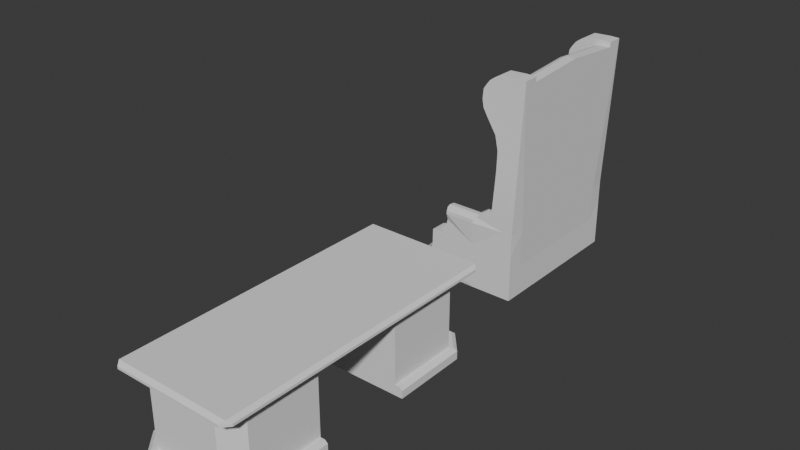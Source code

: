 # Source: Office_Items.blend  (saved by Blender 5.0.119; exported with 4.5.12 LTS)
import bpy
from mathutils import Matrix  # noqa: F401  (used for matrix-valued properties, if any)

bpy.ops.wm.read_factory_settings(use_empty=True)
scene = bpy.context.scene
scene.name = 'Scene'

# ---- collections
col_collection = bpy.data.collections.new('Collection'); scene.collection.children.link(col_collection)

# ---- world
world_world = bpy.data.worlds.new('World'); scene.world = world_world
world_world.use_nodes = True; world_world.node_tree.nodes.clear()
_N = world_world.node_tree.nodes; _L = world_world.node_tree.links
n0 = _N.new('ShaderNodeOutputWorld'); n0.name = 'World Output'; n0.location = (200, 100)
n1 = _N.new('ShaderNodeBackground'); n1.name = 'Background'; n1.location = (-200, 100)
n1.inputs[0].default_value = (0.05088, 0.05088, 0.05088, 1.0)
_L.new(n1.outputs[0], n0.inputs[0])
n0.is_active_output = True
world_world.color = (0.05088, 0.05088, 0.05088)
world_world.sun_shadow_jitter_overblur = 0.0

# ---- meshes
me_cube_002 = bpy.data.meshes.new('Cube.002')
me_cube_002.from_pydata([(-0.701, 1.043, -0.1151), (0.2033, 1.0, -0.1151), (0.3067, 1.0, 1.369), (-0.7394, 0.0, -0.1151), (-0.701, 1.043, 0.4686), (-0.3325, 1.0, -0.1151), (0.2033, 0.0, -0.1151), (0.3067, 0.0, 1.369), (-0.3325, 0.0, -0.1151), (0.3067, 0.0, 0.4686), (-0.7394, 0.0, 0.4686), (-0.701, 1.043, 0.607), (-0.4709, 1.0, 1.244), (-0.5974, 0.984, 0.9653), (-0.5483, 0.9558, 1.072), (-0.4709, 0.0, 1.244), (-0.7394, 0.0, 0.607), (-0.5692, 0.0, 1.072), (-0.624, 0.0, 0.9653), (-0.3325, 1.251, -0.1151), (0.182, 1.251, 1.244), (0.182, 1.251, 0.4686), (0.182, 1.251, -0.1151), (-0.4709, 1.251, 1.244), (-0.482, 1.253, 1.072), (-0.5021, 1.255, 0.9653), (-0.633, 1.204, 0.4686), (-0.5948, 1.239, 0.4686), (-0.633, 1.204, -0.1151), (-0.5411, 1.231, -0.1151), (-0.5948, 1.239, -0.1151), (-0.5411, 1.26, 0.8304), (-0.633, 1.204, 0.607), (-0.5948, 1.239, 0.6725), (-0.2256, 1.0, 1.369), (-0.2256, 1.0, -0.1151), (-0.2256, 0.0, 1.369), (-0.2256, 0.0, -0.1151), (-0.2256, 1.251, 1.244), (-0.2256, 1.251, -0.1151), (-0.2256, 1.251, 0.4686), (0.3067, 1.0, 1.905), (-0.2256, 1.0, 2.618), (-0.2256, 1.0, 1.905), (-0.2469, 1.0, 2.362), (-0.3076, 1.0, 2.145), (-0.3432, 1.0, 2.0), (-0.2256, 1.251, 2.618), (0.182, 1.251, 1.905), (-0.2256, 1.251, 1.905), (-0.3432, 1.251, 2.0), (-0.3076, 1.251, 2.145), (-0.2469, 1.251, 2.362), (-0.4266, 1.004, 1.966), (-0.4703, 1.004, 1.902), (-0.451, 1.004, 1.906), (-0.4575, 1.004, 1.94), (-0.4703, 1.247, 1.902), (-0.4266, 1.247, 1.966), (-0.451, 1.247, 1.906), (-0.4575, 1.247, 1.94), (0.182, 1.109, 3.242), (0.182, 1.035, 3.12), (0.182, 1.0, 2.959), (0.182, 1.202, 3.27), (0.182, 1.284, 3.051), (0.182, 1.252, 3.213), (-0.2256, 1.0, 2.815), (-0.2256, 1.109, 3.242), (-0.2256, 1.007, 2.959), (-0.2256, 1.035, 3.12), (-0.2256, 1.202, 3.27), (-0.2256, 1.284, 2.908), (-0.2256, 1.252, 3.213), (-0.2256, 1.28, 3.051), (0.739, 1.0, 9.285), (0.6485, 1.0, -0.1151), (0.6485, 8.362e-09, -0.1151), (0.6485, 1.0, 1.244), (0.6485, 8.362e-09, 1.244), (0.6485, 8.362e-09, 0.4686), (0.6485, 1.251, 0.4686), (0.6485, 1.251, -0.1151), (0.6485, 1.251, 1.244), (0.6484, 1.0, 1.905), (0.6484, 1.251, 1.905), (0.6485, 1.0, 2.908), (0.6485, 1.25, 2.908), (0.7416, 1.0, 9.495), (0.4841, 1.0, 4.43), (0.7416, 1.25, 9.495), (0.2626, 1.0, 8.333), (0.5121, 1.0, 9.468), (0.4321, 1.0, 9.317), (0.363, 1.0, 9.155), (0.3088, 1.0, 8.931), (0.2742, 1.0, 8.75), (0.2626, 1.25, 8.333), (0.2742, 1.25, 8.75), (0.3088, 1.25, 8.931), (0.363, 1.25, 9.155), (0.4321, 1.25, 9.317), (0.5121, 1.25, 9.468), (0.4841, 1.25, 4.43), (0.5003, 1.0, 5.119), (0.2815, 1.0, 7.986), (0.3422, 1.0, 7.652), (0.4031, 1.0, 7.343), (0.4728, 1.0, 6.994), (0.5159, 1.0, 6.358), (0.5095, 1.0, 5.547), (0.5003, 1.25, 5.119), (0.5095, 1.25, 5.547), (0.5159, 1.25, 6.358), (0.4728, 1.25, 6.994), (0.4031, 1.25, 7.343), (0.3422, 1.25, 7.652), (0.2815, 1.25, 7.986), (0.4691, 1.0, 3.816), (0.2408, 1.0, 3.162), (0.4266, 1.0, 3.332), (0.3031, 1.0, 3.332), (0.2757, 1.0, 3.332), (0.2408, 1.25, 3.162), (0.4691, 1.25, 3.816), (0.2757, 1.25, 3.332), (0.3031, 1.25, 3.332), (0.4266, 1.25, 3.332), (0.261, 1.109, 3.242), (0.182, 1.0, 2.815), (0.2512, 1.035, 3.12), (0.2152, 1.0, 2.959), (0.182, 1.284, 2.908), (0.2636, 1.202, 3.27), (0.2152, 1.284, 3.051), (0.2512, 1.252, 3.213), (0.7863, 1.0, 0.4686), (0.7863, 1.0, -0.1151), (0.7863, 3.962e-08, -0.1151), (0.7863, 1.0, 1.244), (0.7863, 3.962e-08, 1.244), (0.7863, 3.962e-08, 0.4686), (0.7863, 1.251, 0.4686), (0.7863, 1.251, -0.1151), (0.7863, 1.251, 1.244), (0.7938, 1.0, 1.905), (0.7863, 1.251, 1.905), (0.8051, 1.0, 2.908), (0.7863, 1.25, 2.908), (0.8793, 1.0, 9.479), (0.8793, 1.25, 9.479), (0.7415, 1.192e-07, 9.495), (0.8769, 1.0, 9.265), (0.8793, 1.788e-07, 9.479), (0.753, 1.019, 9.283), (0.753, -1.026, 9.283), (0.7098, 1.019, 5.688), (0.7098, -1.026, 5.688), (0.6674, 1.019, 5.818), (0.6674, -1.026, 5.818), (0.5685, 1.019, 6.122), (0.5685, -1.026, 6.122), (0.5255, 1.019, 6.6), (0.5255, -1.026, 6.6), (0.4711, 1.019, 7.187), (0.4711, -1.026, 7.187), (0.4785, 1.019, 7.804), (0.4785, -1.026, 7.804), (0.5164, 1.019, 8.38), (0.5164, -1.026, 8.38), (0.5802, 1.019, 8.845), (0.5802, -1.026, 8.845), (0.6627, 1.019, 9.187), (0.6627, -1.026, 9.187), (0.4289, -1.026, 0.9269), (0.4289, 1.019, 0.9269), (0.3399, 1.019, 1.034), (0.3399, -1.026, 1.034), (0.7555, -4.116e-07, 9.494), (0.7098, -3.502e-07, 5.688), (0.6674, -3.52e-07, 5.818), (0.5475, -3.576e-07, 6.124), (0.495, -3.651e-07, 6.604), (0.4711, -3.744e-07, 7.187), (0.4785, -3.837e-07, 7.804), (0.5164, -3.93e-07, 8.38), (0.5802, -4.005e-07, 8.845), (0.6652, -4.098e-07, 9.397), (0.4289, -1.937e-07, 0.9269), (0.3399, -1.956e-07, 1.034)], [], [(14, 12, 23, 24), (0, 5, 8, 3), (35, 1, 6, 37), (22, 21, 81, 82), (20, 48, 85, 83), (13, 14, 24, 25), (3, 10, 4, 0), (15, 12, 14, 17), (17, 14, 13, 18), (18, 13, 11, 16), (10, 16, 11, 4), (40, 38, 20, 21), (39, 40, 21, 22), (35, 5, 19, 39), (6, 1, 76, 77), (129, 41, 84, 86), (29, 30, 27, 33, 31, 25, 24, 23, 38, 40, 39, 19), (27, 30, 28, 26), (33, 27, 26, 32), (0, 4, 26, 28), (4, 11, 32, 26), (5, 0, 28, 30, 29, 19), (11, 13, 25, 31, 33, 32), (1, 35, 39, 22), (5, 35, 37, 8), (2, 34, 36, 7), (42, 47, 52, 44), (44, 52, 51, 45), (45, 51, 50, 46), (34, 2, 41, 43), (20, 38, 49, 48), (53, 56, 55), (56, 54, 55), (57, 60, 59), (60, 58, 59), (53, 58, 60, 56), (56, 60, 57, 54), (12, 34, 43, 55, 54), (42, 44, 45, 46, 53, 55, 43, 41), (46, 50, 58, 53), (23, 12, 54, 57), (38, 23, 57, 59, 49), (67, 129, 63, 69), (69, 63, 62, 70), (70, 62, 61, 68), (71, 64, 66, 73), (73, 66, 65, 74), (74, 65, 132, 72), (42, 41, 129, 67), (68, 61, 64, 71), (67, 69, 70, 68, 71, 73, 74, 72, 47, 42), (85, 87, 148, 146), (77, 76, 137, 138), (81, 83, 144, 142), (86, 84, 145, 147), (82, 81, 142, 143), (21, 20, 83, 81), (9, 6, 77, 80), (48, 132, 87, 85), (1, 22, 82, 76), (63, 129, 131), (7, 9, 80, 79), (2, 7, 79, 78), (90, 88, 149, 150), (41, 2, 78, 84), (83, 85, 146, 144), (88, 90, 102, 92), (92, 102, 101, 93), (93, 101, 100, 94), (94, 100, 99, 95), (95, 99, 98, 96), (96, 98, 97, 91), (91, 97, 117, 105), (105, 117, 116, 106), (106, 116, 115, 107), (107, 115, 114, 108), (108, 114, 113, 109), (109, 113, 112, 110), (110, 112, 111, 104), (103, 89, 104, 111), (118, 124, 127, 120), (120, 127, 126, 121), (121, 126, 125, 122), (122, 125, 123, 119), (129, 86, 88, 92, 93, 94, 95, 96, 91, 105, 106, 107, 108, 109, 110, 104, 89, 118, 120, 121, 122, 119), (132, 129, 119, 123), (124, 118, 89, 103), (87, 132, 123, 125, 126, 127, 124, 103, 111, 112, 113, 114, 115, 116, 117, 97, 98, 99, 100, 101, 102, 90), (129, 132, 134, 135, 133, 128, 130, 131), (132, 65, 134), (62, 63, 131, 130), (64, 61, 128, 133), (66, 64, 133, 135), (61, 62, 130, 128), (65, 66, 135, 134), (137, 136, 141, 138), (136, 139, 140, 141), (136, 137, 143, 142), (139, 136, 142, 144), (139, 144, 146, 145), (146, 148, 147, 145), (147, 148, 150, 149), (88, 86, 147, 149), (87, 90, 150, 148), (76, 82, 143, 137), (140, 139, 152, 153), (84, 78, 139, 145), (80, 77, 138, 141), (79, 80, 141, 140), (75, 151, 153, 152), (79, 140, 153, 151), (78, 79, 151, 75), (139, 78, 75, 152), (12, 15, 36, 34), (47, 72, 132, 48, 49, 59, 58, 50, 51, 52), (179, 157, 174, 188), (180, 159, 161, 181), (181, 161, 163, 182), (182, 163, 165, 183), (183, 165, 167, 184), (184, 167, 169, 185), (185, 169, 171, 186), (186, 171, 173, 187), (187, 173, 155, 178), (156, 158, 160, 162, 164, 166, 168, 170, 172, 154), (159, 157, 155, 173, 171, 169, 167, 165, 163, 161), (178, 155, 157, 179), (188, 174, 177, 189), (180, 158, 176, 189), (158, 156, 175, 176), (157, 159, 177, 174), (159, 180, 189, 177), (175, 188, 189, 176), (154, 178, 179, 156), (172, 187, 178, 154), (170, 186, 187, 172), (168, 185, 186, 170), (166, 184, 185, 168), (164, 183, 184, 166), (162, 182, 183, 164), (160, 181, 182, 162), (158, 180, 181, 160), (156, 179, 188, 175)])
_uv = me_cube_002.uv_layers.new(name='UVMap')
_uv.uv.foreach_set('vector', [0.875, 0.5, 0.7673, 0.5, 0.7673, 0.5, 0.875, 0.5, 0.125, 0.5, 0.25, 0.5, 0.25, 0.625, 0.125, 0.625, 0.3125, 0.5, 0.375, 0.5, 0.375, 0.625, 0.3125, 0.625, 0.375, 0.5, 0.5, 0.5, 0.5, 0.5, 0.375, 0.5, 0.625, 0.5, 0.625, 0.5, 0.625, 0.5, 0.625, 0.5, 0.5712, 0.2548, 0.6178, 0.2769, 0.6178, 0.2769, 0.5712, 0.2548, 0.375, 0.125, 0.5, 0.125, 0.5, 0.25, 0.375, 0.25, 0.7673, 0.625, 0.7673, 0.5, 0.875, 0.5, 0.875, 0.625, 0.625, 0.125, 0.6178, 0.2769, 0.5712, 0.2548, 0.5712, 0.125, 0.5712, 0.125, 0.5712, 0.2548, 0.5173, 0.25, 0.5173, 0.125, 0.5, 0.125, 0.5173, 0.125, 0.5173, 0.25, 0.5, 0.25, 0.5, 0.4375, 0.625, 0.4375, 0.625, 0.5, 0.5, 0.5, 0.375, 0.4375, 0.5, 0.4375, 0.5, 0.5, 0.375, 0.5, 0.3125, 0.5, 0.25, 0.5, 0.25, 0.5, 0.3125, 0.5, 0.375, 0.625, 0.375, 0.5, 0.375, 0.5, 0.375, 0.625, 0.625, 0.5, 0.625, 0.5, 0.625, 0.5, 0.625, 0.5, 0.375, 0.2661, 0.375, 0.25, 0.5, 0.25, 0.5206, 0.2503, 0.5509, 0.253, 0.5712, 0.2548, 0.6178, 0.2769, 0.625, 0.375, 0.625, 0.4375, 0.5, 0.4375, 0.375, 0.4375, 0.375, 0.375, 0.5, 0.25, 0.375, 0.25, 0.375, 0.25, 0.5, 0.25, 0.5206, 0.2503, 0.5, 0.25, 0.5, 0.25, 0.5173, 0.25, 0.375, 0.25, 0.5, 0.25, 0.5, 0.25, 0.375, 0.25, 0.5, 0.25, 0.5173, 0.25, 0.5173, 0.25, 0.5, 0.25, 0.25, 0.5, 0.125, 0.5, 0.125, 0.5, 0.1297, 0.5, 0.1411, 0.5, 0.25, 0.5, 0.5173, 0.25, 0.5712, 0.2548, 0.5712, 0.2548, 0.5509, 0.253, 0.5206, 0.2503, 0.5173, 0.25, 0.375, 0.5, 0.3125, 0.5, 0.3125, 0.5, 0.375, 0.5, 0.25, 0.5, 0.3125, 0.5, 0.3125, 0.625, 0.25, 0.625, 0.625, 0.5, 0.6875, 0.5, 0.6875, 0.625, 0.625, 0.625, 0.6875, 0.5, 0.6408, 0.4533, 0.638, 0.449, 0.6875, 0.5, 0.6875, 0.5, 0.638, 0.449, 0.625, 0.4314, 0.6875, 0.5, 0.6875, 0.5, 0.625, 0.4314, 0.625, 0.3989, 0.7132, 0.5, 0.6875, 0.5, 0.625, 0.5, 0.625, 0.5, 0.6875, 0.5, 0.625, 0.5, 0.625, 0.4375, 0.625, 0.4375, 0.625, 0.5, 0.7498, 0.5, 0.7488, 0.5, 0.7459, 0.5, 0.7488, 0.5, 0.75, 0.5, 0.7459, 0.5, 0.625, 0.375, 0.625, 0.3762, 0.625, 0.3791, 0.625, 0.3762, 0.625, 0.3752, 0.625, 0.3791, 0.7269, 0.5, 0.625, 0.3835, 0.625, 0.375, 0.7344, 0.5, 0.75, 0.5, 0.75, 0.5, 0.75, 0.5, 0.75, 0.5, 0.75, 0.5, 0.6875, 0.5, 0.6875, 0.5, 0.7459, 0.5, 0.75, 0.5, 0.6875, 0.5, 0.6875, 0.5, 0.6875, 0.5, 0.7132, 0.5, 0.7269, 0.5, 0.7313, 0.5, 0.6875, 0.5, 0.625, 0.5, 0.7132, 0.5, 0.625, 0.3989, 0.625, 0.3835, 0.7269, 0.5, 0.75, 0.5, 0.75, 0.5, 0.75, 0.5, 0.75, 0.5, 0.625, 0.4375, 0.625, 0.375, 0.625, 0.375, 0.625, 0.3791, 0.625, 0.4375, 0.6875, 0.5, 0.625, 0.5, 0.625, 0.5, 0.6874, 0.4999, 0.6874, 0.4999, 0.625, 0.5, 0.625, 0.5, 0.6874, 0.4999, 0.6874, 0.4999, 0.625, 0.5, 0.625, 0.5, 0.6875, 0.5, 0.6875, 0.5, 0.625, 0.5, 0.625, 0.5, 0.6871, 0.4998, 0.625, 0.4378, 0.625, 0.5, 0.625, 0.4995, 0.6262, 0.4387, 0.6262, 0.4387, 0.625, 0.4995, 0.625, 0.4989, 0.6278, 0.4403, 0.6875, 0.5, 0.625, 0.5, 0.625, 0.5, 0.6875, 0.5, 0.6875, 0.5, 0.625, 0.5, 0.625, 0.5, 0.6875, 0.5, 0.6875, 0.5, 0.6874, 0.4999, 0.6874, 0.4999, 0.6875, 0.5, 0.6875, 0.5, 0.6871, 0.4998, 0.6842, 0.4967, 0.6794, 0.4919, 0.6408, 0.4533, 0.6875, 0.5, 0.625, 0.4792, 0.625, 0.4989, 0.625, 0.4989, 0.625, 0.4792, 0.375, 0.625, 0.375, 0.5, 0.375, 0.5, 0.375, 0.625, 0.5, 0.5, 0.625, 0.5, 0.625, 0.5, 0.5, 0.5, 0.625, 0.5, 0.625, 0.5, 0.625, 0.5, 0.625, 0.5, 0.375, 0.5, 0.5, 0.5, 0.5, 0.5, 0.375, 0.5, 0.5, 0.5, 0.625, 0.5, 0.625, 0.5, 0.5, 0.5, 0.0, 0.0, 0.0, 0.0, 0.0, 0.0, 0.0, 0.0, 0.625, 0.4792, 0.625, 0.4989, 0.625, 0.4989, 0.625, 0.4792, 0.375, 0.5, 0.375, 0.5, 0.375, 0.5, 0.375, 0.5, 0.625, 0.5, 0.625, 0.5, 0.625, 0.5, 0.0, 0.0, 0.0, 0.0, 0.0, 0.0, 0.0, 0.0, 0.625, 0.5, 0.625, 0.625, 0.625, 0.625, 0.625, 0.5, 0.625, 0.4989, 0.625, 0.5, 0.625, 0.5, 0.625, 0.4989, 0.625, 0.5, 0.625, 0.5, 0.625, 0.5, 0.625, 0.5, 0.625, 0.5, 0.625, 0.5, 0.625, 0.5, 0.625, 0.5, 0.625, 0.5, 0.625, 0.4989, 0.625, 0.4989, 0.625, 0.5, 0.625, 0.5, 0.625, 0.4989, 0.625, 0.4989, 0.625, 0.5, 0.625, 0.5, 0.625, 0.4989, 0.625, 0.4989, 0.625, 0.5, 0.625, 0.5, 0.625, 0.4989, 0.625, 0.4989, 0.625, 0.5, 0.625, 0.5, 0.625, 0.4989, 0.625, 0.4989, 0.625, 0.5, 0.625, 0.5, 0.625, 0.4989, 0.625, 0.4989, 0.625, 0.5, 0.625, 0.5, 0.625, 0.4989, 0.625, 0.4989, 0.625, 0.5, 0.625, 0.5, 0.625, 0.4989, 0.625, 0.4989, 0.625, 0.5, 0.625, 0.5, 0.625, 0.4989, 0.625, 0.4989, 0.625, 0.5, 0.625, 0.5, 0.625, 0.4989, 0.625, 0.4989, 0.625, 0.5, 0.625, 0.5, 0.625, 0.4989, 0.625, 0.4989, 0.625, 0.5, 0.625, 0.5, 0.625, 0.4989, 0.625, 0.4989, 0.625, 0.5, 0.625, 0.5, 0.625, 0.4989, 0.625, 0.4989, 0.625, 0.5, 0.625, 0.4989, 0.625, 0.5, 0.625, 0.5, 0.625, 0.4989, 0.625, 0.5, 0.625, 0.4989, 0.625, 0.4989, 0.625, 0.5, 0.625, 0.5, 0.625, 0.4989, 0.625, 0.4989, 0.625, 0.5, 0.625, 0.5, 0.625, 0.4989, 0.625, 0.4989, 0.625, 0.5, 0.625, 0.5, 0.625, 0.4989, 0.625, 0.4989, 0.625, 0.5, 0.625, 0.5, 0.625, 0.5, 0.625, 0.5, 0.625, 0.5, 0.625, 0.5, 0.625, 0.5, 0.625, 0.5, 0.625, 0.5, 0.625, 0.5, 0.625, 0.5, 0.625, 0.5, 0.625, 0.5, 0.625, 0.5, 0.625, 0.5, 0.625, 0.5, 0.625, 0.5, 0.625, 0.5, 0.625, 0.5, 0.625, 0.5, 0.625, 0.5, 0.625, 0.5, 0.625, 0.5, 0.625, 0.4989, 0.625, 0.5, 0.625, 0.5, 0.625, 0.4989, 0.625, 0.4989, 0.625, 0.5, 0.625, 0.5, 0.625, 0.4989, 0.625, 0.4989, 0.625, 0.4989, 0.625, 0.4989, 0.625, 0.4989, 0.625, 0.4989, 0.625, 0.4989, 0.625, 0.4989, 0.625, 0.4989, 0.625, 0.4989, 0.625, 0.4989, 0.625, 0.4989, 0.625, 0.4989, 0.625, 0.4989, 0.625, 0.4989, 0.625, 0.4989, 0.625, 0.4989, 0.625, 0.4989, 0.625, 0.4989, 0.625, 0.4989, 0.625, 0.4989, 0.625, 0.4989, 0.625, 0.4989, 0.625, 0.5, 0.625, 0.4989, 0.625, 0.4995, 0.625, 0.5, 0.625, 0.5, 0.625, 0.5, 0.625, 0.5, 0.625, 0.5, 0.625, 0.4989, 0.625, 0.4995, 0.625, 0.4995, 0.625, 0.5, 0.625, 0.5, 0.625, 0.5, 0.625, 0.5, 0.625, 0.5, 0.625, 0.5, 0.625, 0.5, 0.625, 0.5, 0.625, 0.5, 0.625, 0.5, 0.625, 0.5, 0.625, 0.5, 0.625, 0.5, 0.625, 0.5, 0.625, 0.5, 0.625, 0.5, 0.625, 0.4995, 0.625, 0.5, 0.625, 0.5, 0.625, 0.4995, 0.375, 0.5, 0.5, 0.5, 0.5, 0.625, 0.375, 0.625, 0.5, 0.5, 0.625, 0.5, 0.625, 0.625, 0.5, 0.625, 0.5, 0.5, 0.375, 0.5, 0.375, 0.5, 0.5, 0.5, 0.625, 0.5, 0.5, 0.5, 0.5, 0.5, 0.625, 0.5, 0.625, 0.5, 0.625, 0.5, 0.625, 0.5, 0.625, 0.5, 0.625, 0.4792, 0.625, 0.4989, 0.625, 0.5, 0.625, 0.5, 0.625, 0.5, 0.625, 0.4989, 0.625, 0.4989, 0.625, 0.5, 0.625, 0.5, 0.625, 0.5, 0.625, 0.5, 0.625, 0.5, 0.625, 0.4989, 0.625, 0.4989, 0.625, 0.4989, 0.625, 0.4989, 0.375, 0.5, 0.375, 0.5, 0.375, 0.5, 0.375, 0.5, 0.625, 0.625, 0.625, 0.5, 0.625, 0.5, 0.625, 0.625, 0.625, 0.5, 0.625, 0.5, 0.625, 0.5, 0.625, 0.5, 0.0, 0.0, 0.0, 0.0, 0.0, 0.0, 0.0, 0.0, 0.0, 0.0, 0.0, 0.0, 0.0, 0.0, 0.0, 0.0, 0.625, 0.5, 0.625, 0.625, 0.625, 0.625, 0.625, 0.5, 0.0, 0.0, 0.0, 0.0, 0.0, 0.0, 0.0, 0.0, 0.625, 0.5, 0.625, 0.625, 0.625, 0.625, 0.625, 0.5, 0.625, 0.5, 0.625, 0.5, 0.625, 0.5, 0.625, 0.5, 0.7673, 0.5, 0.7673, 0.625, 0.6875, 0.625, 0.6875, 0.5, 0.6408, 0.4533, 0.6278, 0.4403, 0.625, 0.4989, 0.625, 0.4792, 0.625, 0.4375, 0.625, 0.3791, 0.625, 0.3835, 0.625, 0.3989, 0.625, 0.4314, 0.638, 0.449, 0.5, 0.75, 0.5, 1.0, 0.5, 1.0, 0.5, 0.75, 0.4444, 0.75, 0.4444, 1.0, 0.3889, 1.0, 0.3889, 0.75, 0.3889, 0.75, 0.3889, 1.0, 0.3333, 1.0, 0.3333, 0.75, 0.3333, 0.75, 0.3333, 1.0, 0.2778, 1.0, 0.2778, 0.75, 0.2778, 0.75, 0.2778, 1.0, 0.2222, 1.0, 0.2222, 0.75, 0.2222, 0.75, 0.2222, 1.0, 0.1667, 1.0, 0.1667, 0.75, 0.1667, 0.75, 0.1667, 1.0, 0.1111, 1.0, 0.1111, 0.75, 0.1111, 0.75, 0.1111, 1.0, 0.05556, 1.0, 0.05556, 0.75, 0.05556, 0.75, 0.05556, 1.0, -1.863e-07, 1.0, -1.863e-07, 0.75, 0.5, 0.5, 0.4444, 0.5, 0.3889, 0.5, 0.3333, 0.5, 0.2778, 0.5, 0.2222, 0.5, 0.1667, 0.5, 0.1111, 0.5, 0.05556, 0.5, -1.863e-07, 0.5, 0.4444, 1.0, 0.5, 1.0, -1.863e-07, 1.0, 0.05556, 1.0, 0.1111, 1.0, 0.1667, 1.0, 0.2222, 1.0, 0.2778, 1.0, 0.3333, 1.0, 0.3889, 1.0, -1.863e-07, 0.75, -1.863e-07, 1.0, 0.5, 1.0, 0.5, 0.75, 0.5, 0.75, 0.5, 1.0, 0.4444, 1.0, 0.4444, 0.75, 0.4444, 0.75, 0.4444, 0.5, 0.4444, 0.5, 0.4444, 0.75, 0.4444, 0.5, 0.5, 0.5, 0.5, 0.5, 0.4444, 0.5, 0.5, 1.0, 0.4444, 1.0, 0.4444, 1.0, 0.5, 1.0, 0.4444, 1.0, 0.4444, 0.75, 0.4444, 0.75, 0.4444, 1.0, 0.5, 0.5, 0.5, 0.75, 0.4444, 0.75, 0.4444, 0.5, -1.863e-07, 0.5, -1.863e-07, 0.75, 0.5, 0.75, 0.5, 0.5, 0.05556, 0.5, 0.05556, 0.75, -1.863e-07, 0.75, -1.863e-07, 0.5, 0.1111, 0.5, 0.1111, 0.75, 0.05556, 0.75, 0.05556, 0.5, 0.1667, 0.5, 0.1667, 0.75, 0.1111, 0.75, 0.1111, 0.5, 0.2222, 0.5, 0.2222, 0.75, 0.1667, 0.75, 0.1667, 0.5, 0.2778, 0.5, 0.2778, 0.75, 0.2222, 0.75, 0.2222, 0.5, 0.3333, 0.5, 0.3333, 0.75, 0.2778, 0.75, 0.2778, 0.5, 0.3889, 0.5, 0.3889, 0.75, 0.3333, 0.75, 0.3333, 0.5, 0.4444, 0.5, 0.4444, 0.75, 0.3889, 0.75, 0.3889, 0.5, 0.5, 0.5, 0.5, 0.75, 0.5, 0.75, 0.5, 0.5])
me_cube_002.update()
me_cube = bpy.data.meshes.new('Cube')
me_cube.from_pydata([(0.3362, -0.2617, -0.3362), (0.3362, 0.2617, -0.3362), (0.3362, 0.2617, 0.2094), (0.3362, -0.2617, 0.2094), (-0.1989, -0.2617, -0.3362), (-0.1989, 0.2617, -0.3362), (-0.1989, 0.2617, 0.2094), (-0.1989, -0.2617, 0.2094), (0.3362, 0.2617, 0.2866), (0.3362, -0.2617, 0.2866), (-0.3362, -0.2617, 0.2866), (-0.3362, 0.2617, 0.2866), (-0.2362, -0.785, -0.3362), (-0.2362, 0.785, -0.3362), (0.3362, -0.685, -0.3362), (0.2362, -0.785, -0.3362), (0.2362, 0.785, -0.3362), (0.3362, 0.685, -0.3362), (-0.2362, -0.785, 0.2371), (-0.2362, 0.785, 0.2371), (0.2362, 0.785, 0.2371), (0.3362, 0.685, 0.2371), (0.3362, -0.685, 0.2371), (0.2362, -0.785, 0.2371), (-0.3362, -0.685, 0.2866), (-0.2362, -0.785, 0.2866), (-0.2362, 0.785, 0.2866), (-0.3362, 0.685, 0.2866), (0.3362, 0.685, 0.2866), (0.2362, 0.785, 0.2866), (0.2362, -0.785, 0.2866), (0.3362, -0.685, 0.2866), (-0.3362, 0.2617, -0.3362), (-0.3362, -0.2617, -0.3362), (-0.3362, 0.685, -0.3362), (-0.3362, 0.685, 0.2371), (-0.3362, -0.685, 0.2371), (-0.3362, -0.685, -0.3362), (-0.3115, -0.2617, -0.2469), (-0.3115, 0.2617, 0.2094), (-0.3115, 0.2617, -0.2469), (-0.3115, -0.2617, 0.2094), (-0.3115, -0.6333, 0.2094), (-0.3115, 0.6333, 0.2094), (-0.3115, 0.6333, -0.2469), (-0.3115, -0.6333, -0.2469), (-0.289, -0.2617, 0.1547), (-0.289, -0.2617, -0.1922), (-0.289, 0.2617, 0.1547), (-0.289, 0.2617, -0.1922), (-0.289, -0.5786, 0.1547), (-0.289, 0.5786, 0.1547), (-0.289, 0.5786, -0.1922), (-0.289, -0.5786, -0.1922), (-0.3302, 0.2617, -0.2469), (-0.3362, 0.2617, -0.2529), (-0.3362, -0.2617, -0.2529), (-0.3302, -0.2617, -0.2469), (-0.3302, -0.6333, -0.2469), (-0.3362, -0.6393, -0.2529), (-0.3362, 0.6393, -0.2529), (-0.3302, 0.6333, -0.2469), (-0.3302, 0.6333, 0.2086), (-0.3362, 0.6393, 0.2143), (-0.3302, -0.2617, 0.2086), (-0.3362, -0.2617, 0.2143), (-0.3362, 0.2617, 0.2143), (-0.3302, 0.2617, 0.2086), (-0.3362, -0.6393, 0.2143), (-0.3302, -0.6333, 0.2086), (-0.3055, -0.2617, 0.1547), (-0.3115, -0.2617, 0.1607), (-0.3055, -0.5786, 0.1547), (-0.3115, -0.5846, 0.1607), (-0.3115, 0.5846, 0.1607), (-0.3055, 0.5786, 0.1547), (-0.3115, 0.5846, -0.1982), (-0.3055, 0.5786, -0.1922), (-0.3055, -0.5786, -0.1922), (-0.3115, -0.5846, -0.1982), (-0.3115, 0.2617, 0.1607), (-0.3055, 0.2617, 0.1547), (-0.3055, 0.2617, -0.1922), (-0.3115, 0.2617, -0.1982), (-0.3115, -0.2617, -0.1982), (-0.3055, -0.2617, -0.1922), (0.3362, 0.2617, -0.2569), (0.3362, -0.2617, -0.2569), (-0.3824, -0.7042, -0.3362), (0.3824, -0.7042, -0.3362), (-0.2362, 0.785, -0.2529), (-0.3362, 0.685, -0.2529), (0.3362, 0.685, -0.2529), (0.2362, 0.785, -0.2529), (0.2362, -0.785, -0.2529), (0.3362, -0.685, -0.2529), (-0.2362, -0.785, -0.2529), (-0.3362, -0.685, -0.2529), (0.2554, -0.8312, -0.3362), (0.2554, 0.8312, -0.3362), (0.3824, 0.7042, -0.3362), (-0.3824, 0.7042, -0.3362), (-0.2554, 0.8312, -0.3362), (0.3862, -0.2617, -0.3362), (0.3862, 0.2617, -0.3362), (-0.3862, -0.2617, -0.3362), (-0.3862, 0.2617, -0.3362), (-0.2554, -0.8312, -0.3362), (0.2471, -0.8113, -0.2529), (0.2554, -0.8312, -0.2729), (0.3824, 0.7042, -0.2729), (0.3624, 0.6959, -0.2529), (-0.2554, 0.8312, -0.2729), (-0.2471, 0.8113, -0.2529), (0.3662, -0.2617, -0.2569), (0.3862, -0.2617, -0.2769), (0.3862, 0.2617, -0.2769), (0.3662, 0.2617, -0.2569), (-0.3624, -0.6959, -0.2529), (-0.3824, -0.7042, -0.2729), (-0.3862, 0.2617, -0.2729), (-0.3662, 0.2617, -0.2529), (-0.3662, -0.2617, -0.2529), (-0.3862, -0.2617, -0.2729), (-0.3624, 0.6959, -0.2529), (-0.3824, 0.7042, -0.2729), (0.2471, 0.8113, -0.2529), (0.2554, 0.8312, -0.2729), (0.3824, -0.7042, -0.2729), (0.3624, -0.6959, -0.2529), (-0.2554, -0.8312, -0.2729), (-0.2471, -0.8113, -0.2529), (-0.3362, -0.785, 0.2866), (-0.3362, 0.785, 0.2866), (0.3362, 0.785, 0.2866), (0.3362, -0.785, 0.2866), (0.3362, 0.2617, 0.2866), (0.3362, -0.2617, 0.2866), (-0.3362, -0.2617, 0.2866), (-0.3362, 0.2617, 0.2866), (-0.3362, -0.2617, 0.3286), (-0.3362, 0.2617, 0.3286), (-0.3362, -0.785, 0.3286), (0.3362, 0.2617, 0.3286), (0.3362, -0.2617, 0.3286), (0.3362, 0.785, 0.3286), (0.3362, -0.785, 0.3286), (-0.3362, 0.785, 0.3286), (-0.4069, -0.2617, 0.2866), (-0.4069, 0.2617, 0.2866), (0.4069, 0.2617, 0.2866), (0.4069, -0.2617, 0.2866), (-0.4069, -0.2617, 0.3055), (-0.3839, -0.2617, 0.3286), (-0.3839, 0.2617, 0.3286), (-0.4069, 0.2617, 0.3055), (0.4069, 0.2617, 0.3055), (0.3839, 0.2617, 0.3286), (0.3839, -0.2617, 0.3286), (0.4069, -0.2617, 0.3055), (0.3839, 0.8327, 0.3285), (0.3839, -0.8327, 0.3285), (-0.3839, 0.8327, 0.3285), (-0.366, -0.8557, 0.2866), (-0.4069, -0.8148, 0.2866), (-0.378, -0.8268, 0.2866), (-0.4069, -0.8148, 0.3055), (-0.366, -0.8557, 0.3055), (-0.3839, -0.8327, 0.3285), (0.4069, -0.8126, 0.2866), (0.3638, -0.8557, 0.2866), (0.3764, -0.8252, 0.2866), (0.3638, -0.8557, 0.3055), (0.4069, -0.8126, 0.3055), (0.3628, 0.8557, 0.2866), (0.4069, 0.8116, 0.2866), (0.3757, 0.8245, 0.2866), (0.4069, 0.8116, 0.3055), (0.3628, 0.8557, 0.3055), (-0.4069, 0.8142, 0.2866), (-0.3654, 0.8557, 0.2866), (-0.3776, 0.8264, 0.2866), (-0.3654, 0.8557, 0.3055), (-0.4069, 0.8142, 0.3055)], [], [(32, 5, 4, 33), (36, 68, 59, 97), (5, 6, 7, 4), (2, 3, 7, 6), (1, 86, 2, 6, 5), (2, 8, 9, 3), (96, 18, 36, 97), (26, 19, 35, 27), (28, 21, 20, 29), (30, 23, 22, 31), (18, 25, 24, 36), (33, 0, 14, 15, 12, 37), (94, 23, 18, 96), (90, 19, 20, 93), (34, 13, 16, 17, 1, 32), (87, 3, 22, 95), (92, 21, 2, 86), (23, 30, 25, 18), (19, 26, 29, 20), (21, 28, 8, 2), (3, 9, 31, 22), (3, 87, 0, 4, 7), (47, 46, 48, 49), (53, 50, 46, 47), (65, 66, 67, 64), (49, 48, 51, 52), (68, 65, 64, 69), (55, 56, 57, 54), (69, 58, 59, 68), (56, 59, 58, 57), (60, 55, 54, 61), (66, 63, 62, 67), (54, 57, 38, 40), (61, 54, 40, 44), (57, 58, 45, 38), (12, 15, 98, 107), (61, 62, 63, 60), (91, 60, 63, 35), (58, 69, 42, 45), (62, 61, 44, 43), (67, 62, 43, 39), (63, 66, 11, 27), (63, 27, 35), (64, 67, 39, 41), (65, 68, 24, 10), (66, 65, 10, 11), (69, 64, 41, 42), (68, 36, 24), (71, 80, 81, 70), (73, 71, 70, 72), (80, 74, 75, 81), (83, 84, 85, 82), (77, 75, 74, 76), (84, 79, 78, 85), (76, 83, 82, 77), (70, 81, 48, 46), (71, 73, 42, 41), (80, 71, 41, 39), (72, 70, 46, 50), (72, 78, 79, 73), (78, 72, 50, 53), (81, 75, 51, 48), (74, 80, 39, 43), (73, 79, 45, 42), (75, 77, 52, 51), (77, 82, 49, 52), (83, 76, 44, 40), (85, 78, 53, 47), (79, 84, 38, 45), (84, 83, 40, 38), (82, 85, 47, 49), (16, 13, 102, 99), (32, 33, 105, 106), (15, 14, 89, 98), (34, 32, 106, 101), (13, 34, 101, 102), (14, 0, 103, 89), (23, 94, 95, 22), (21, 92, 93, 20), (19, 90, 91, 35), (76, 74, 43, 44), (37, 12, 107, 88), (1, 17, 100, 104), (33, 37, 88, 105), (17, 16, 99, 100), (109, 128, 129, 108), (131, 118, 119, 130), (108, 131, 130, 109), (113, 126, 127, 112), (114, 129, 128, 115), (111, 117, 116, 110), (123, 119, 118, 122), (121, 124, 125, 120), (120, 123, 122, 121), (110, 127, 126, 111), (112, 125, 124, 113), (109, 98, 89, 128), (95, 94, 108, 129), (98, 109, 130, 107), (94, 96, 131, 108), (110, 100, 99, 127), (92, 86, 117, 111), (100, 110, 116, 104), (93, 92, 111, 126), (102, 112, 127, 99), (91, 90, 113, 124), (90, 93, 126, 113), (112, 102, 101, 125), (103, 115, 128, 89), (87, 95, 129, 114), (0, 87, 114, 115, 103), (86, 1, 104, 116, 117), (107, 130, 119, 88), (96, 97, 118, 131), (88, 119, 123, 105), (56, 122, 118, 97), (60, 91, 124, 121, 55), (123, 120, 106, 105), (101, 106, 120, 125), (56, 55, 121, 122), (140, 142, 146, 144, 143, 145, 147, 141), (137, 136, 150, 151), (139, 138, 148, 149), (153, 154, 155, 152), (157, 158, 159, 156), (140, 141, 154, 153), (149, 148, 152, 155), (142, 140, 153, 168), (141, 147, 162, 154), (146, 142, 168, 161), (143, 144, 158, 157), (151, 150, 156, 159), (145, 143, 157, 160), (144, 146, 161, 158), (147, 145, 160, 162), (163, 164, 165), (166, 167, 168), (163, 167, 166, 164), (138, 132, 165, 164, 148), (148, 164, 166, 152), (168, 153, 152, 166), (169, 170, 171), (172, 173, 161), (169, 173, 172, 170), (132, 135, 171, 170, 163, 165), (135, 137, 151, 169, 171), (169, 151, 159, 173), (163, 170, 172, 167), (161, 168, 167, 172), (158, 161, 173, 159), (174, 175, 176), (177, 178, 160), (174, 178, 177, 175), (136, 134, 176, 175, 150), (150, 175, 177, 156), (160, 157, 156, 177), (179, 180, 181), (182, 183, 162), (182, 180, 179, 183), (179, 149, 155, 183), (133, 139, 149, 179, 181), (174, 180, 182, 178), (134, 133, 181, 180, 174, 176), (162, 160, 178, 182), (154, 162, 183, 155)])
_uv = me_cube.uv_layers.new(name='UVMap')
_uv.uv.foreach_set('vector', [0.375, 0.1667, 0.375, 0.5833, 0.375, 0.6667, 0.375, 0.08333, 0.5881, 0.01592, 0.5903, 0.0232, 0.392, 0.0232, 0.406, 0.01592, 0.375, 0.5833, 0.5881, 0.5833, 0.5881, 0.6667, 0.375, 0.6667, 0.5881, 0.5833, 0.5881, 0.6667, 0.5881, 0.6667, 0.5881, 0.5833, 0.375, 0.5833, 0.406, 0.5833, 0.5881, 0.5833, 0.5881, 0.5833, 0.375, 0.5833, 0.5881, 0.5833, 0.6066, 0.5833, 0.6066, 0.6667, 0.5881, 0.6667, 0.406, 0.0, 0.5881, 0.0, 0.5881, 0.01592, 0.406, 0.01592, 0.6066, 0.2872, 0.5881, 0.2872, 0.5881, 0.2341, 0.6066, 0.2341, 0.6066, 0.5159, 0.5881, 0.5159, 0.5881, 0.4628, 0.6066, 0.4628, 0.6066, 0.7872, 0.5881, 0.7872, 0.5881, 0.7341, 0.6066, 0.7341, 0.5881, 0.0, 0.6066, 0.0, 0.6066, 0.01592, 0.5881, 0.01592, 0.125, 0.6667, 0.375, 0.6667, 0.375, 0.7341, 0.3626, 0.7748, 0.1622, 0.75, 0.125, 0.7341, 0.3954, 0.7766, 0.5881, 0.7872, 0.5881, 0.9628, 0.406, 0.9628, 0.406, 0.2872, 0.5881, 0.2872, 0.5881, 0.4628, 0.3954, 0.4734, 0.125, 0.5159, 0.1622, 0.5, 0.3626, 0.4752, 0.375, 0.5159, 0.375, 0.5833, 0.125, 0.5833, 0.406, 0.6667, 0.5881, 0.6667, 0.5881, 0.7341, 0.406, 0.7341, 0.406, 0.5159, 0.5881, 0.5159, 0.5881, 0.5833, 0.406, 0.5833, 0.5881, 0.7872, 0.6066, 0.7872, 0.6066, 0.9628, 0.5881, 0.9628, 0.5881, 0.2872, 0.6066, 0.2872, 0.6066, 0.4628, 0.5881, 0.4628, 0.5881, 0.5159, 0.6066, 0.5159, 0.6066, 0.5833, 0.5881, 0.5833, 0.5881, 0.6667, 0.6066, 0.6667, 0.6066, 0.7341, 0.5881, 0.7341, 0.5881, 0.6667, 0.406, 0.6667, 0.375, 0.6667, 0.375, 0.6667, 0.5881, 0.6667, 0.4146, 0.08333, 0.5678, 0.08333, 0.5678, 0.1667, 0.4146, 0.1667, 0.4146, 0.03287, 0.5678, 0.03287, 0.5678, 0.08333, 0.4146, 0.08333, 0.5896, 0.08333, 0.5896, 0.1667, 0.5881, 0.1667, 0.5881, 0.08333, 0.4146, 0.1667, 0.5678, 0.1667, 0.5678, 0.2171, 0.4146, 0.2171, 0.5896, 0.0232, 0.5896, 0.08333, 0.5881, 0.08333, 0.5881, 0.02416, 0.392, 0.1667, 0.392, 0.08333, 0.3942, 0.08333, 0.3942, 0.1667, 0.5881, 0.02416, 0.3942, 0.02416, 0.392, 0.0232, 0.5903, 0.0232, 0.392, 0.08333, 0.392, 0.0232, 0.3942, 0.02416, 0.3942, 0.08333, 0.392, 0.2268, 0.392, 0.1667, 0.3942, 0.1667, 0.3942, 0.2258, 0.5896, 0.1667, 0.5896, 0.2268, 0.5881, 0.2258, 0.5881, 0.1667, 0.3942, 0.1667, 0.3942, 0.08333, 0.3942, 0.08333, 0.3942, 0.1667, 0.3942, 0.2258, 0.3942, 0.1667, 0.3942, 0.1667, 0.3942, 0.2258, 0.3942, 0.08333, 0.3942, 0.02416, 0.3942, 0.02416, 0.3942, 0.08333, 0.1622, 0.75, 0.3626, 0.7748, 0.3626, 0.7748, 0.1622, 0.75, 0.3942, 0.2258, 0.5881, 0.2258, 0.5903, 0.2268, 0.392, 0.2268, 0.406, 0.2341, 0.392, 0.2268, 0.5903, 0.2268, 0.5881, 0.2341, 0.3942, 0.02416, 0.5881, 0.02416, 0.5881, 0.02416, 0.3942, 0.02416, 0.5881, 0.2258, 0.3942, 0.2258, 0.3942, 0.2258, 0.5881, 0.2258, 0.5881, 0.1667, 0.5881, 0.2258, 0.5881, 0.2258, 0.5881, 0.1667, 0.5896, 0.2268, 0.5896, 0.1667, 0.6066, 0.1667, 0.6066, 0.2341, 0.5896, 0.2268, 0.6066, 0.2341, 0.5881, 0.2341, 0.5881, 0.08333, 0.5881, 0.1667, 0.5881, 0.1667, 0.5881, 0.08333, 0.5896, 0.08333, 0.5896, 0.0232, 0.6066, 0.01592, 0.6066, 0.08333, 0.5896, 0.1667, 0.5896, 0.08333, 0.6066, 0.08333, 0.6066, 0.1667, 0.5881, 0.02416, 0.5881, 0.08333, 0.5881, 0.08333, 0.5881, 0.02416, 0.5903, 0.0232, 0.5881, 0.01592, 0.6066, 0.01592, 0.57, 0.08333, 0.57, 0.1667, 0.5678, 0.1667, 0.5678, 0.08333, 0.57, 0.03191, 0.57, 0.08333, 0.5678, 0.08333, 0.5678, 0.03287, 0.57, 0.1667, 0.57, 0.2181, 0.5678, 0.2171, 0.5678, 0.1667, 0.4123, 0.1667, 0.4123, 0.08333, 0.4146, 0.08333, 0.4146, 0.1667, 0.4146, 0.2171, 0.5678, 0.2171, 0.57, 0.2181, 0.4123, 0.2181, 0.4123, 0.08333, 0.4123, 0.03191, 0.4146, 0.03287, 0.4146, 0.08333, 0.4123, 0.2181, 0.4123, 0.1667, 0.4146, 0.1667, 0.4146, 0.2171, 0.5678, 0.08333, 0.5678, 0.1667, 0.5678, 0.1667, 0.5678, 0.08333, 0.57, 0.08333, 0.57, 0.03191, 0.5881, 0.02416, 0.5881, 0.08333, 0.57, 0.1667, 0.57, 0.08333, 0.5881, 0.08333, 0.5881, 0.1667, 0.5678, 0.03287, 0.5678, 0.08333, 0.5678, 0.08333, 0.5678, 0.03287, 0.5678, 0.03287, 0.4146, 0.03287, 0.4123, 0.03191, 0.57, 0.03191, 0.4146, 0.03287, 0.5678, 0.03287, 0.5678, 0.03287, 0.4146, 0.03287, 0.5678, 0.1667, 0.5678, 0.2171, 0.5678, 0.2171, 0.5678, 0.1667, 0.57, 0.2181, 0.57, 0.1667, 0.5881, 0.1667, 0.5881, 0.2258, 0.57, 0.03191, 0.4123, 0.03191, 0.3942, 0.02416, 0.5881, 0.02416, 0.5678, 0.2171, 0.4146, 0.2171, 0.4146, 0.2171, 0.5678, 0.2171, 0.4146, 0.2171, 0.4146, 0.1667, 0.4146, 0.1667, 0.4146, 0.2171, 0.4123, 0.1667, 0.4123, 0.2181, 0.3942, 0.2258, 0.3942, 0.1667, 0.4146, 0.08333, 0.4146, 0.03287, 0.4146, 0.03287, 0.4146, 0.08333, 0.4123, 0.03191, 0.4123, 0.08333, 0.3942, 0.08333, 0.3942, 0.02416, 0.4123, 0.08333, 0.4123, 0.1667, 0.3942, 0.1667, 0.3942, 0.08333, 0.4146, 0.1667, 0.4146, 0.08333, 0.4146, 0.08333, 0.4146, 0.1667, 0.3626, 0.4752, 0.1622, 0.5, 0.1622, 0.5, 0.3626, 0.4752, 0.375, 0.1667, 0.375, 0.08333, 0.375, 0.08333, 0.375, 0.1667, 0.3626, 0.7748, 0.375, 0.7341, 0.375, 0.7341, 0.3626, 0.7748, 0.125, 0.5159, 0.125, 0.5833, 0.125, 0.5833, 0.125, 0.5159, 0.1622, 0.5, 0.125, 0.5159, 0.125, 0.5159, 0.1622, 0.5, 0.375, 0.7341, 0.375, 0.6667, 0.375, 0.6667, 0.375, 0.7341, 0.5881, 0.7872, 0.3954, 0.7766, 0.406, 0.7341, 0.5881, 0.7341, 0.5881, 0.5159, 0.406, 0.5159, 0.3954, 0.4734, 0.5881, 0.4628, 0.5881, 0.2872, 0.406, 0.2872, 0.406, 0.2341, 0.5881, 0.2341, 0.4123, 0.2181, 0.57, 0.2181, 0.5881, 0.2258, 0.3942, 0.2258, 0.125, 0.7341, 0.1622, 0.75, 0.1622, 0.75, 0.125, 0.7341, 0.375, 0.5833, 0.375, 0.5159, 0.375, 0.5159, 0.375, 0.5833, 0.125, 0.6667, 0.125, 0.7341, 0.125, 0.7341, 0.125, 0.6667, 0.375, 0.5159, 0.3626, 0.4752, 0.3626, 0.4752, 0.375, 0.5159, 0.3875, 0.7762, 0.3985, 0.7341, 0.406, 0.7341, 0.3954, 0.7766, 0.406, 0.0, 0.406, 0.01592, 0.3985, 0.01592, 0.3985, 0.0, 0.3954, 0.7766, 0.406, 0.9628, 0.3985, 0.9628, 0.3875, 0.7762, 0.406, 0.2872, 0.3954, 0.4734, 0.3875, 0.4738, 0.3985, 0.2872, 0.406, 0.6667, 0.406, 0.7341, 0.3985, 0.7341, 0.3982, 0.6667, 0.406, 0.5159, 0.406, 0.5833, 0.3982, 0.5833, 0.3985, 0.5159, 0.3879, 0.08333, 0.3985, 0.01592, 0.406, 0.01592, 0.392, 0.08333, 0.392, 0.1667, 0.406, 0.2341, 0.3985, 0.2341, 0.3879, 0.1667, 0.3879, 0.1667, 0.3879, 0.08333, 0.392, 0.08333, 0.392, 0.1667, 0.3985, 0.5159, 0.3875, 0.4738, 0.3954, 0.4734, 0.406, 0.5159, 0.3985, 0.2872, 0.3985, 0.2341, 0.406, 0.2341, 0.406, 0.2872, 0.3875, 0.7762, 0.3626, 0.7748, 0.375, 0.7341, 0.3985, 0.7341, 0.406, 0.7341, 0.3954, 0.7766, 0.3954, 0.7766, 0.406, 0.7341, 0.3626, 0.7748, 0.3875, 0.7762, 0.3985, 0.9628, 0.375, 0.9628, 0.3954, 0.7766, 0.406, 0.9628, 0.406, 0.9628, 0.3954, 0.7766, 0.3985, 0.5159, 0.375, 0.5159, 0.3626, 0.4752, 0.3875, 0.4738, 0.406, 0.5159, 0.406, 0.5833, 0.406, 0.5833, 0.406, 0.5159, 0.375, 0.5159, 0.3985, 0.5159, 0.3982, 0.5833, 0.375, 0.5833, 0.3954, 0.4734, 0.406, 0.5159, 0.406, 0.5159, 0.3954, 0.4734, 0.375, 0.2872, 0.3985, 0.2872, 0.3875, 0.4738, 0.3626, 0.4752, 0.406, 0.2341, 0.406, 0.2872, 0.406, 0.2872, 0.406, 0.2341, 0.406, 0.2872, 0.3954, 0.4734, 0.3954, 0.4734, 0.406, 0.2872, 0.3985, 0.2872, 0.375, 0.2872, 0.375, 0.2341, 0.3985, 0.2341, 0.375, 0.6667, 0.3982, 0.6667, 0.3985, 0.7341, 0.375, 0.7341, 0.406, 0.6667, 0.406, 0.7341, 0.406, 0.7341, 0.406, 0.6667, 0.375, 0.6667, 0.406, 0.6667, 0.406, 0.6667, 0.3982, 0.6667, 0.375, 0.6667, 0.406, 0.5833, 0.375, 0.5833, 0.375, 0.5833, 0.3982, 0.5833, 0.406, 0.5833, 0.375, 0.0, 0.3985, 0.0, 0.3985, 0.01592, 0.375, 0.01592, 0.406, 0.0, 0.406, 0.01592, 0.406, 0.01592, 0.406, 0.0, 0.375, 0.01592, 0.3985, 0.01592, 0.3879, 0.08333, 0.375, 0.08333, 0.392, 0.08333, 0.392, 0.08333, 0.406, 0.01592, 0.406, 0.01592, 0.392, 0.2268, 0.406, 0.2341, 0.406, 0.2341, 0.392, 0.1667, 0.392, 0.1667, 0.3879, 0.08333, 0.3879, 0.1667, 0.375, 0.1667, 0.375, 0.08333, 0.375, 0.2341, 0.375, 0.1667, 0.3879, 0.1667, 0.3985, 0.2341, 0.392, 0.08333, 0.392, 0.1667, 0.392, 0.1667, 0.392, 0.08333, 0.6066, 0.08333, 0.6066, 0.0, 0.6066, 0.75, 0.6066, 0.6667, 0.6066, 0.5833, 0.6066, 0.5, 0.6066, 0.25, 0.6066, 0.1667, 0.0, 0.0, 0.0, 0.0, 0.0, 0.0, 0.0, 0.0, 0.0, 0.0, 0.0, 0.0, 0.0, 0.0, 0.0, 0.0, 0.6066, 0.08333, 0.6066, 0.1667, 0.6066, 0.1667, 0.6066, 0.08333, 0.6066, 0.5833, 0.6066, 0.6667, 0.6066, 0.6667, 0.6066, 0.5833, 0.6066, 0.08333, 0.6066, 0.1667, 0.6066, 0.1667, 0.6066, 0.08333, 0.6066, 0.1667, 0.6066, 0.08333, 0.6066, 0.08333, 0.6066, 0.1667, 0.6066, 0.0, 0.6066, 0.08333, 0.6066, 0.08333, 0.6066, 0.0, 0.6066, 0.1667, 0.6066, 0.25, 0.6066, 0.25, 0.6066, 0.1667, 0.6066, 0.75, 0.6066, 0.0, 0.6066, 0.0, 0.6066, 0.7518, 0.6066, 0.5833, 0.6066, 0.6667, 0.6066, 0.6667, 0.6066, 0.5833, 0.6066, 0.6667, 0.6066, 0.5833, 0.6066, 0.5833, 0.6066, 0.6667, 0.6066, 0.5, 0.6066, 0.5833, 0.6066, 0.5833, 0.6066, 0.5, 0.6066, 0.6667, 0.6066, 0.75, 0.6066, 0.7518, 0.6066, 0.6667, 0.6066, 0.25, 0.6066, 0.5, 0.6066, 0.5, 0.6066, 0.25, 0.0, 0.0, 0.0, 0.0, 0.0, 0.0, 0.6066, 0.005737, 0.6066, 0.0, 0.6066, 0.0, 0.6066, 0.0, 0.6066, 0.0, 0.6066, 0.005737, 0.6066, 0.005737, 0.0, 0.0, 0.0, 0.0, 0.0, 0.0, 0.0, 0.0, 0.0, 0.0, 0.6066, 0.08333, 0.6066, 0.005737, 0.6066, 0.005737, 0.6066, 0.08333, 0.6066, 0.0, 0.6066, 0.08333, 0.6066, 0.08333, 0.6066, 0.005737, 0.0, 0.0, 0.0, 0.0, 0.0, 0.0, 0.6066, 0.7633, 0.6066, 0.7455, 0.6066, 0.7518, 0.6066, 0.7439, 0.6066, 0.7455, 0.6066, 0.7633, 0.6066, 0.7633, 0.0, 0.0, 0.0, 0.0, 0.0, 0.0, 0.0, 0.0, 0.0, 0.0, 0.0, 0.0, 0.0, 0.0, 0.0, 0.0, 0.0, 0.0, 0.0, 0.0, 0.0, 0.0, 0.6066, 0.7439, 0.6066, 0.6667, 0.6066, 0.6667, 0.6066, 0.7455, 0.6066, 0.9874, 0.6066, 0.7633, 0.6066, 0.7633, 0.6066, 0.9874, 0.6066, 0.7518, 0.6066, 0.9929, 0.6066, 0.9874, 0.6066, 0.7633, 0.6066, 0.6667, 0.6066, 0.7518, 0.6066, 0.7455, 0.6066, 0.6667, 0.0, 0.0, 0.0, 0.0, 0.0, 0.0, 0.6066, 0.5062, 0.6066, 0.4898, 0.6066, 0.5, 0.6066, 0.4864, 0.6066, 0.4898, 0.6066, 0.5062, 0.6066, 0.5062, 0.0, 0.0, 0.0, 0.0, 0.0, 0.0, 0.0, 0.0, 0.0, 0.0, 0.6066, 0.5833, 0.6066, 0.5062, 0.6066, 0.5062, 0.6066, 0.5833, 0.6066, 0.5, 0.6066, 0.5833, 0.6066, 0.5833, 0.6066, 0.5062, 0.0, 0.0, 0.0, 0.0, 0.0, 0.0, 0.6066, 0.2629, 0.6066, 0.2456, 0.6066, 0.25, 0.6066, 0.2629, 0.6066, 0.2628, 0.6066, 0.2442, 0.6066, 0.2456, 0.6066, 0.2442, 0.6066, 0.1667, 0.6066, 0.1667, 0.6066, 0.2456, 0.0, 0.0, 0.0, 0.0, 0.0, 0.0, 0.0, 0.0, 0.0, 0.0, 0.6066, 0.4864, 0.6066, 0.2628, 0.6066, 0.2629, 0.6066, 0.4898, 0.0, 0.0, 0.0, 0.0, 0.0, 0.0, 0.0, 0.0, 0.0, 0.0, 0.0, 0.0, 0.6066, 0.25, 0.6066, 0.5, 0.6066, 0.4898, 0.6066, 0.2629, 0.6066, 0.1667, 0.6066, 0.25, 0.6066, 0.2456, 0.6066, 0.1667])
me_cube.update()

# ---- objects
ob_chair = bpy.data.objects.new('Chair', me_cube_002)
ob_desk = bpy.data.objects.new('Desk', me_cube)

# ---- transforms, parenting, visibility, modifiers, constraints
ob_chair.location = (1.279, 2.378, 0.08944)
ob_chair.scale = (0.5582, 0.4802, 0.176)
_m = ob_chair.modifiers.new('Mirror', 'MIRROR')
_m.use_axis = (False, True, False)
ob_desk.location = (1.394, 0.08095, 0.352)
ob_desk.scale = (1.156, 1.317, 1.0)

# ---- collection membership
scene.collection.objects.link(ob_chair)
col_collection.objects.link(ob_desk)

# ---- scene / render settings (as saved in the file)
scene.frame_start = 1; scene.frame_end = 250; scene.frame_set(1)
scene.render.engine = 'BLENDER_EEVEE_NEXT'
scene.render.bake_bias = 0.0
scene.render.bake_samples = 0
scene.cycles.sampling_pattern = 'TABULATED_SOBOL'
scene.eevee.use_volume_custom_range = False
bpy.context.view_layer.update()

# ---- added for rendering (the .blend has no active camera and no usable light): camera, sun
cam_auto = bpy.data.cameras.new('AutoCamera')
cam_auto.lens = 50.0
cam_auto.sensor_width = 36.0
cam_auto.clip_end = 1000.0
ob_auto_camera = bpy.data.objects.new('AutoCamera', cam_auto)
scene.collection.objects.link(ob_auto_camera)
ob_auto_camera.location = (5.54143, -4.03676, 4.2292)
ob_auto_camera.rotation_euler = (1.09748, -7.21219e-08, 0.694738)
scene.camera = ob_auto_camera
light_auto_sun = bpy.data.lights.new('AutoSun', 'SUN')
light_auto_sun.energy = 3.0
light_auto_sun.angle = 0.0523599
ob_auto_sun = bpy.data.objects.new('AutoSun', light_auto_sun)
scene.collection.objects.link(ob_auto_sun)
ob_auto_sun.rotation_euler = (0.872665, 0.174533, 0.523599)
bpy.context.view_layer.update()
